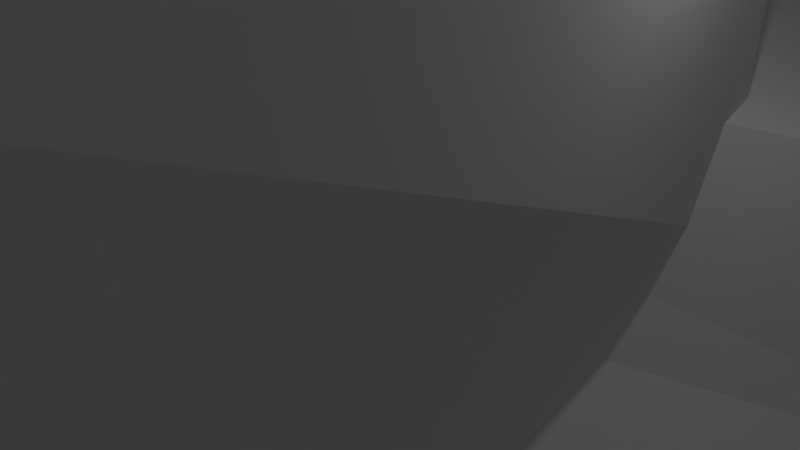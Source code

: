 # Source: isa02.blend_18_11_16.blend  (saved by Blender 2.74.0; exported with 4.5.12 LTS)
import bpy
from mathutils import Matrix  # noqa: F401  (used for matrix-valued properties, if any)

bpy.ops.wm.read_factory_settings(use_empty=True)
scene = bpy.context.scene
scene.name = 'Scene'

# ---- collections
col_collection_1 = bpy.data.collections.new('Collection 1'); scene.collection.children.link(col_collection_1)

# ---- materials (node trees are filled in below, after node groups)
mat_material = bpy.data.materials.new('Material')
mat_material.alpha_threshold = 0.0
mat_material.use_transparent_shadow = False
mat_material.roughness = 0.5
mat_material.line_color = (0.0, 0.0, 0.0, 1.0)

# ---- material node trees

# ---- world
world_world = bpy.data.worlds.new('World'); scene.world = world_world
world_world.color = (0.05088, 0.05088, 0.05088)
world_world.use_sun_shadow = False
world_world.sun_shadow_jitter_overblur = 0.0
world_world.cycles.sampling_method = 'MANUAL'
world_world.cycles.sample_map_resolution = 256

# ---- cameras
cam_camera = bpy.data.cameras.new('Camera')
cam_camera.clip_end = 100.0
cam_camera.lens = 35.0
cam_camera.sensor_width = 32.0
cam_camera.sensor_height = 18.0
cam_camera.ortho_scale = 7.314
cam_camera.dof.focus_distance = 0.0
cam_camera.dof.aperture_fstop = 128.0

# ---- lights
light_lamp = bpy.data.lights.new('Lamp', 'POINT')
light_lamp.transmission_factor = 0.0
light_lamp.cutoff_distance = 30.0
light_lamp.energy = 100.0
light_lamp.shadow_buffer_clip_start = 1.001
light_lamp.shadow_soft_size = 0.1
light_lamp.shadow_maximum_resolution = 0.006
light_lamp.use_absolute_resolution = True
light_lamp.cycles.use_multiple_importance_sampling = False

# ---- meshes
me_cube = bpy.data.meshes.new('Cube')
me_cube.from_pydata([(2.378, 4.641, -0.4401), (2.946, -5.788, -2.783), (-2.373, -7.367, -2.06), (-2.782, 3.162, 0.1119), (6.752, 16.88, 0.7723), (6.695, 7.995, 0.2193), (-3.59, -3.843, 3.805), (-2.861, 1.764, 3.671), (8.671, 13.12, -4.373), (7.989, 7.671, -4.144), (3.356, 2.959, 8.495), (4.78, -7.035, 4.935), (-1.729, 1.094, 8.542), (-0.4443, -9.029, 5.145)], [], [(2, 3, 12, 13), (4, 7, 6, 5), (8, 4, 5, 9), (1, 9, 5, 6, 2), (2, 6, 7, 3), (4, 8, 0, 3, 7), (0, 8, 9, 1), (10, 11, 13, 12), (1, 2, 13, 11), (3, 0, 10, 12), (0, 1, 11, 10)])
me_cube.materials.append(mat_material)
me_cube.use_remesh_preserve_volume = False
me_cube.use_remesh_preserve_attributes = False
me_cube.use_mirror_vertex_groups = False
me_cube.update()

# ---- objects
ob_cube = bpy.data.objects.new('Cube', me_cube)
ob_lamp = bpy.data.objects.new('Lamp', light_lamp)
ob_camera = bpy.data.objects.new('Camera', cam_camera)

# ---- transforms, parenting, visibility, modifiers, constraints
ob_cube.location = (0.0, 0.0, 0.0)
ob_cube.lock_rotations_4d = False
ob_cube.empty_display_type = 'ARROWS'
ob_cube.lineart.crease_threshold = 0.0
ob_lamp.location = (4.076, 1.005, 5.904)
ob_lamp.rotation_euler = (0.6503, 0.05522, 1.866)
ob_lamp.lock_rotations_4d = False
ob_lamp.empty_display_type = 'ARROWS'
ob_lamp.color = (0.0, 0.0, 0.0, 0.0)
ob_lamp.lineart.crease_threshold = 0.0
ob_camera.location = (7.481, -6.508, 5.344)
ob_camera.rotation_euler = (1.109, 0.01082, 0.8149)
ob_camera.lock_rotations_4d = False
ob_camera.empty_display_type = 'ARROWS'
ob_camera.color = (0.0, 0.0, 0.0, 0.0)
ob_camera.display_type = 'WIRE'
ob_camera.lineart.crease_threshold = 0.0

# ---- collection membership
col_collection_1.objects.link(ob_cube)
col_collection_1.objects.link(ob_lamp)
col_collection_1.objects.link(ob_camera)

# ---- scene / render settings (as saved in the file)
scene.camera = ob_camera
scene.frame_start = 1; scene.frame_end = 250; scene.frame_set(1)
scene.render.engine = 'BLENDER_EEVEE_NEXT'
scene.render.resolution_percentage = 50
scene.render.dither_intensity = 0.0
scene.cycles.use_denoising = False
scene.cycles.samples = 10
scene.cycles.sampling_pattern = 'TABULATED_SOBOL'
scene.cycles.light_sampling_threshold = 0.0
scene.cycles.use_adaptive_sampling = False
scene.cycles.use_light_tree = False
scene.cycles.blur_glossy = 0.0
scene.cycles.pixel_filter_type = 'GAUSSIAN'
scene.cycles.sample_clamp_indirect = 0.0
scene.view_settings.view_transform = 'Standard'
bpy.context.view_layer.update()
